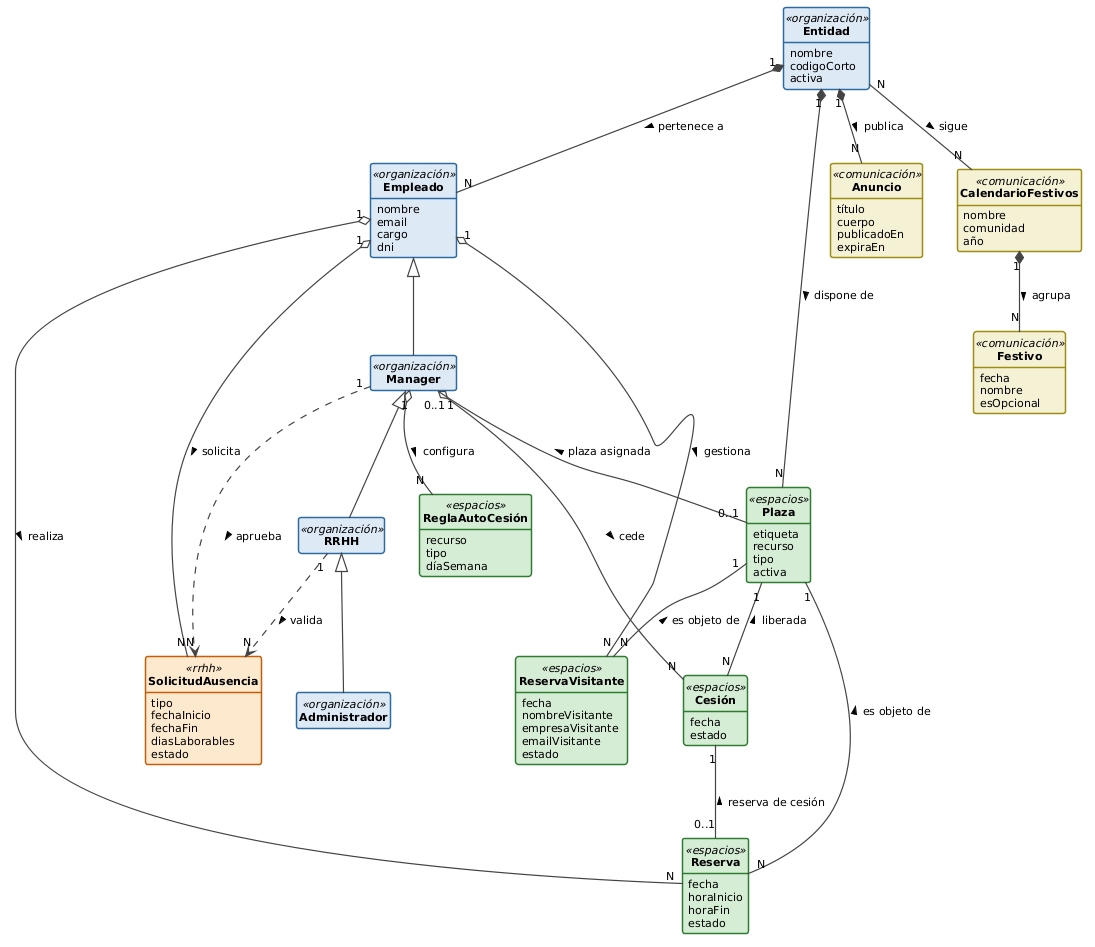

The diagram above was rendered by PlantUML. Its source (embedded in the PNG):
@startuml
hide circle
hide empty members

skinparam defaultFontName Arial
skinparam defaultFontSize 11
skinparam classAttributeIconSize 0
skinparam classBorderThickness 1.5
skinparam arrowThickness 1.2
skinparam arrowColor #444444
skinparam class {
  BackgroundColor<<organización>> #dce8f5
  BorderColor<<organización>>     #2d6a9f
  BackgroundColor<<espacios>>     #d5ecd4
  BorderColor<<espacios>>         #2e7d32
  BackgroundColor<<rrhh>>         #fde8cc
  BorderColor<<rrhh>>             #c45e0a
  BackgroundColor<<comunicación>> #f5f0d5
  BorderColor<<comunicación>>     #9c8c10
}

' ── Organización ─────────────────────────────────────────────────────────────

class "**Entidad**" as Entidad <<organización>> {
  nombre
  codigoCorto
  activa
}

class "**Empleado**" as Empleado <<organización>> {
  nombre
  email
  cargo
  dni
}

class "**Manager**" as Manager <<organización>> {
}

class "**RRHH**" as RRHH <<organización>> {
}

class "**Administrador**" as Administrador <<organización>> {
}

' ── Espacios ─────────────────────────────────────────────────────────────────

class "**Plaza**" as Plaza <<espacios>> {
  etiqueta
  recurso
  tipo
  activa
}

class "**Reserva**" as Reserva <<espacios>> {
  fecha
  horaInicio
  horaFin
  estado
}

class "**Cesión**" as Cesion <<espacios>> {
  fecha
  estado
}

class "**ReglaAutoCesión**" as ReglaAutoCesion <<espacios>> {
  recurso
  tipo
  díaSemana
}

class "**ReservaVisitante**" as ReservaVisitante <<espacios>> {
  fecha
  nombreVisitante
  empresaVisitante
  emailVisitante
  estado
}

' ── RRHH ─────────────────────────────────────────────────────────────────────

class "**SolicitudAusencia**" as SolicitudAusencia <<rrhh>> {
  tipo
  fechaInicio
  fechaFin
  diasLaborables
  estado
}

' ── Comunicación ─────────────────────────────────────────────────────────────

class "**Anuncio**" as Anuncio <<comunicación>> {
  título
  cuerpo
  publicadoEn
  expiraEn
}

class "**CalendarioFestivos**" as CalendarioFestivos <<comunicación>> {
  nombre
  comunidad
  año
}

class "**Festivo**" as Festivo <<comunicación>> {
  fecha
  nombre
  esOpcional
}

' ── Herencia ─────────────────────────────────────────────────────────────────

Empleado    <|-- Manager
Manager     <|-- RRHH
RRHH        <|-- Administrador

' ── Composición (parte no existe sin el todo) ────────────────────────────────

Entidad               "1" *-- "N"   Empleado           : pertenece a >
Entidad               "1" *-- "N"   Plaza              : dispone de >
Entidad               "1" *-- "N"   Anuncio            : publica >
CalendarioFestivos    "1" *-- "N"   Festivo            : agrupa >

' ── Agregación (el todo contiene las partes, pero las partes tienen identidad propia) ─

Empleado              "1" o-- "N"   Reserva            : realiza >
Empleado              "1" o-- "N"   ReservaVisitante   : gestiona >
Empleado              "1" o-- "N"   SolicitudAusencia  : solicita >
Manager               "1" o-- "N"   Cesion             : cede >
Manager               "1" o-- "N"   ReglaAutoCesion    : configura >

' ── Uso (dependencia transitoria, sin propiedad) ─────────────────────────────

Manager               "1" ..> "N"   SolicitudAusencia  : aprueba >
RRHH                  "1" ..> "N"   SolicitudAusencia  : valida >

' ── Asociación (relación entre pares independientes) ─────────────────────────

Manager               "0..1" -- "0..1" Plaza           : < plaza asignada
Plaza                 "1"    -- "N"    Reserva         : < es objeto de
Plaza                 "1"    -- "N"    Cesion          : < liberada
Cesion                "1"    -- "0..1" Reserva         : < reserva de cesión
Plaza                 "1"    -- "N"    ReservaVisitante: < es objeto de
Entidad               "N"    -- "N"    CalendarioFestivos : sigue >
@enduml